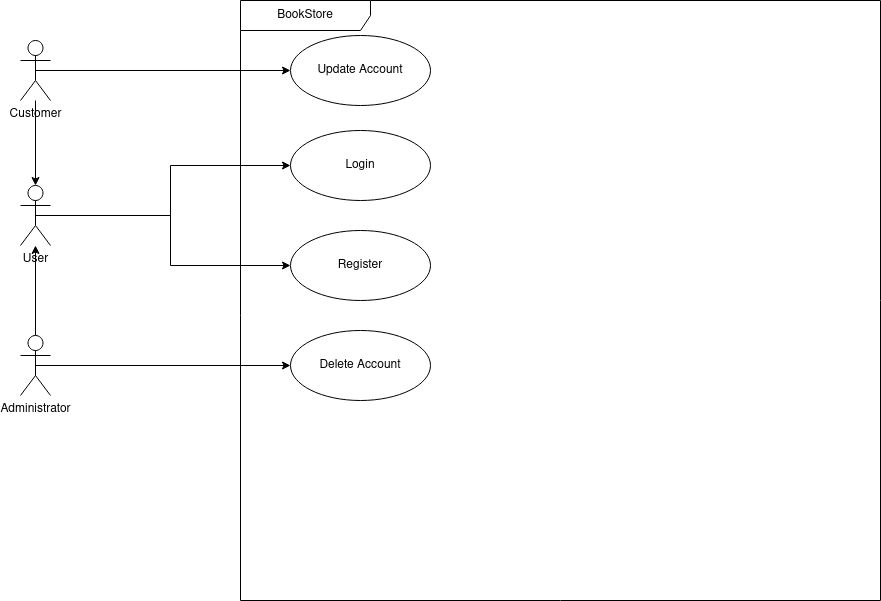

The diagram above was exported from draw.io. Its source (the exported page's mxGraphModel, read from the mxfile embedded in the PNG):
<mxGraphModel dx="1590" dy="1962" grid="1" gridSize="10" guides="1" tooltips="1" connect="1" arrows="1" fold="1" page="1" pageScale="1" pageWidth="827" pageHeight="1169" math="0" shadow="0">
  <root>
    <mxCell id="0" />
    <mxCell id="1" parent="0" />
    <mxCell id="8rBgwBPkQUIoyMie74CR-1" value="BookStore" style="shape=umlFrame;whiteSpace=wrap;html=1;width=130;height=30;" parent="1" vertex="1">
      <mxGeometry x="270" y="-1120" width="640" height="600" as="geometry" />
    </mxCell>
    <mxCell id="N2alqbRKXeZHHytXjPun-1" style="edgeStyle=orthogonalEdgeStyle;rounded=0;orthogonalLoop=1;jettySize=auto;html=1;exitX=0.5;exitY=0.5;exitDx=0;exitDy=0;exitPerimeter=0;entryX=0;entryY=0.5;entryDx=0;entryDy=0;" edge="1" parent="1" source="8rBgwBPkQUIoyMie74CR-2" target="8rBgwBPkQUIoyMie74CR-3">
      <mxGeometry relative="1" as="geometry" />
    </mxCell>
    <mxCell id="N2alqbRKXeZHHytXjPun-2" style="edgeStyle=orthogonalEdgeStyle;rounded=0;orthogonalLoop=1;jettySize=auto;html=1;exitX=0.5;exitY=0.5;exitDx=0;exitDy=0;exitPerimeter=0;entryX=0;entryY=0.5;entryDx=0;entryDy=0;" edge="1" parent="1" source="8rBgwBPkQUIoyMie74CR-2" target="8rBgwBPkQUIoyMie74CR-11">
      <mxGeometry relative="1" as="geometry" />
    </mxCell>
    <mxCell id="8rBgwBPkQUIoyMie74CR-2" value="&lt;div&gt;User&lt;/div&gt;" style="shape=umlActor;verticalLabelPosition=bottom;verticalAlign=top;html=1;" parent="1" vertex="1">
      <mxGeometry x="50" y="-935" width="30" height="60" as="geometry" />
    </mxCell>
    <mxCell id="8rBgwBPkQUIoyMie74CR-3" value="Login" style="ellipse;whiteSpace=wrap;html=1;" parent="1" vertex="1">
      <mxGeometry x="320" y="-990" width="140" height="70" as="geometry" />
    </mxCell>
    <mxCell id="8rBgwBPkQUIoyMie74CR-9" value="" style="edgeStyle=orthogonalEdgeStyle;rounded=0;orthogonalLoop=1;jettySize=auto;html=1;" parent="1" source="8rBgwBPkQUIoyMie74CR-4" target="8rBgwBPkQUIoyMie74CR-2" edge="1">
      <mxGeometry relative="1" as="geometry" />
    </mxCell>
    <mxCell id="N2alqbRKXeZHHytXjPun-6" style="edgeStyle=orthogonalEdgeStyle;rounded=0;orthogonalLoop=1;jettySize=auto;html=1;exitX=0.5;exitY=0.5;exitDx=0;exitDy=0;exitPerimeter=0;" edge="1" parent="1" source="8rBgwBPkQUIoyMie74CR-4" target="N2alqbRKXeZHHytXjPun-5">
      <mxGeometry relative="1" as="geometry" />
    </mxCell>
    <mxCell id="8rBgwBPkQUIoyMie74CR-4" value="Administrator" style="shape=umlActor;verticalLabelPosition=bottom;verticalAlign=top;html=1;" parent="1" vertex="1">
      <mxGeometry x="50" y="-785" width="30" height="60" as="geometry" />
    </mxCell>
    <mxCell id="8rBgwBPkQUIoyMie74CR-10" value="" style="edgeStyle=orthogonalEdgeStyle;rounded=0;orthogonalLoop=1;jettySize=auto;html=1;" parent="1" source="8rBgwBPkQUIoyMie74CR-5" target="8rBgwBPkQUIoyMie74CR-2" edge="1">
      <mxGeometry relative="1" as="geometry" />
    </mxCell>
    <mxCell id="N2alqbRKXeZHHytXjPun-4" style="edgeStyle=orthogonalEdgeStyle;rounded=0;orthogonalLoop=1;jettySize=auto;html=1;exitX=0.5;exitY=0.5;exitDx=0;exitDy=0;exitPerimeter=0;entryX=0;entryY=0.5;entryDx=0;entryDy=0;" edge="1" parent="1" source="8rBgwBPkQUIoyMie74CR-5" target="N2alqbRKXeZHHytXjPun-3">
      <mxGeometry relative="1" as="geometry" />
    </mxCell>
    <mxCell id="8rBgwBPkQUIoyMie74CR-5" value="Customer" style="shape=umlActor;verticalLabelPosition=bottom;verticalAlign=top;html=1;" parent="1" vertex="1">
      <mxGeometry x="50" y="-1080" width="30" height="60" as="geometry" />
    </mxCell>
    <mxCell id="8rBgwBPkQUIoyMie74CR-11" value="Register" style="ellipse;whiteSpace=wrap;html=1;" parent="1" vertex="1">
      <mxGeometry x="320" y="-890" width="140" height="70" as="geometry" />
    </mxCell>
    <mxCell id="N2alqbRKXeZHHytXjPun-3" value="Update Account" style="ellipse;whiteSpace=wrap;html=1;" vertex="1" parent="1">
      <mxGeometry x="320" y="-1085" width="140" height="70" as="geometry" />
    </mxCell>
    <mxCell id="N2alqbRKXeZHHytXjPun-5" value="Delete Account" style="ellipse;whiteSpace=wrap;html=1;" vertex="1" parent="1">
      <mxGeometry x="320" y="-790" width="140" height="70" as="geometry" />
    </mxCell>
  </root>
</mxGraphModel>